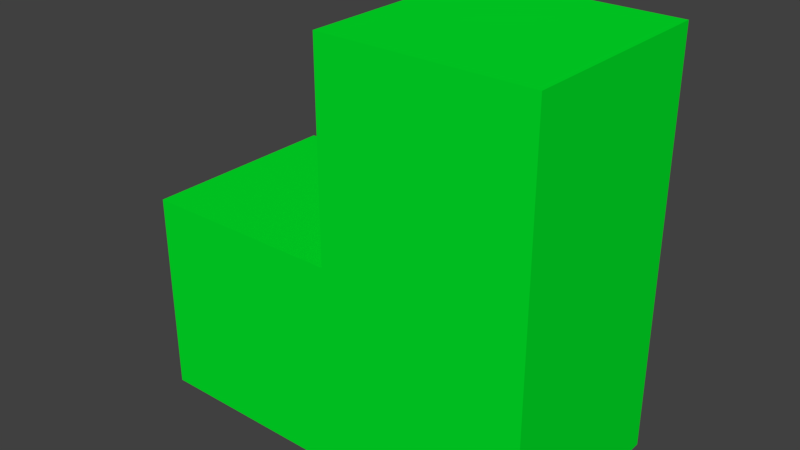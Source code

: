 # Source: corner_vert_3.blend  (saved by Blender 2.79.0; exported with 4.5.12 LTS)
import bpy
from mathutils import Matrix  # noqa: F401  (used for matrix-valued properties, if any)

bpy.ops.wm.read_factory_settings(use_empty=True)
scene = bpy.context.scene
scene.name = 'Scene'

# ---- collections
col_collection_1 = bpy.data.collections.new('Collection 1'); scene.collection.children.link(col_collection_1)

# ---- materials (node trees are filled in below, after node groups)
mat_material = bpy.data.materials.new('Material')
mat_material.alpha_threshold = 0.0
mat_material.use_transparent_shadow = False
mat_material.diffuse_color = (0.0, 0.8, 0.02262, 1.0)
mat_material.roughness = 0.5
mat_material.line_color = (0.0, 0.0, 0.0, 1.0)
mat_material_001 = bpy.data.materials.new('Material.001')
mat_material_001.alpha_threshold = 0.0
mat_material_001.use_transparent_shadow = False
mat_material_001.diffuse_color = (0.0, 0.8, 0.02262, 1.0)
mat_material_001.roughness = 0.5
mat_material_001.line_color = (0.0, 0.0, 0.0, 1.0)
mat_material_002 = bpy.data.materials.new('Material.002')
mat_material_002.alpha_threshold = 0.0
mat_material_002.use_transparent_shadow = False
mat_material_002.diffuse_color = (0.0, 0.8, 0.02262, 1.0)
mat_material_002.roughness = 0.5
mat_material_002.line_color = (0.0, 0.0, 0.0, 1.0)

# ---- material node trees

# ---- world
world_world = bpy.data.worlds.new('World'); scene.world = world_world
world_world.color = (0.05088, 0.05088, 0.05088)
world_world.use_sun_shadow = False
world_world.sun_shadow_jitter_overblur = 0.0
world_world.cycles.sampling_method = 'MANUAL'

# ---- meshes
me_cube = bpy.data.meshes.new('Cube')
me_cube.from_pydata([(1.0, 1.0, -1.0), (1.0, -1.0, -1.0), (-1.0, -1.0, -1.0), (-1.0, 1.0, -1.0), (1.0, 1.0, 1.0), (1.0, -1.0, 1.0), (-1.0, -1.0, 1.0), (-1.0, 1.0, 1.0)], [], [(0, 1, 2, 3), (4, 7, 6, 5), (0, 4, 5, 1), (1, 5, 6, 2), (2, 6, 7, 3), (4, 0, 3, 7)])
me_cube.materials.append(mat_material)
me_cube.use_remesh_preserve_volume = False
me_cube.use_remesh_preserve_attributes = False
me_cube.use_mirror_vertex_groups = False
me_cube.update()
me_cube_001 = bpy.data.meshes.new('Cube.001')
me_cube_001.from_pydata([(1.0, 1.0, -1.0), (1.0, -1.0, -1.0), (-1.0, -1.0, -1.0), (-1.0, 1.0, -1.0), (1.0, 1.0, 1.0), (1.0, -1.0, 1.0), (-1.0, -1.0, 1.0), (-1.0, 1.0, 1.0)], [], [(0, 1, 2, 3), (4, 7, 6, 5), (0, 4, 5, 1), (1, 5, 6, 2), (2, 6, 7, 3), (4, 0, 3, 7)])
me_cube_001.materials.append(mat_material_001)
me_cube_001.use_remesh_preserve_volume = False
me_cube_001.use_remesh_preserve_attributes = False
me_cube_001.use_mirror_vertex_groups = False
me_cube_001.update()
me_cube_002 = bpy.data.meshes.new('Cube.002')
me_cube_002.from_pydata([(1.0, 1.0, -1.0), (1.0, -1.0, -1.0), (-1.0, -1.0, -1.0), (-1.0, 1.0, -1.0), (1.0, 1.0, 1.0), (1.0, -1.0, 1.0), (-1.0, -1.0, 1.0), (-1.0, 1.0, 1.0)], [], [(0, 1, 2, 3), (4, 7, 6, 5), (0, 4, 5, 1), (1, 5, 6, 2), (2, 6, 7, 3), (4, 0, 3, 7)])
me_cube_002.materials.append(mat_material_002)
me_cube_002.use_remesh_preserve_volume = False
me_cube_002.use_remesh_preserve_attributes = False
me_cube_002.use_mirror_vertex_groups = False
me_cube_002.update()

# ---- objects
ob_block = bpy.data.objects.new('Block', me_cube)
ob_block_001 = bpy.data.objects.new('Block.001', me_cube_001)
ob_block_002 = bpy.data.objects.new('Block.002', me_cube_002)

# ---- transforms, parenting, visibility, modifiers, constraints
ob_block.location = (0.5, 0.0, 0.5)
ob_block.scale = (0.5, 0.5, 0.5)
ob_block.lock_rotations_4d = False
ob_block.empty_display_type = 'ARROWS'
ob_block.lineart.crease_threshold = 0.0
ob_block_001.location = (0.5, 0.0, 1.5)
ob_block_001.scale = (0.5, 0.5, 0.5)
ob_block_001.lock_rotations_4d = False
ob_block_001.empty_display_type = 'ARROWS'
ob_block_001.lineart.crease_threshold = 0.0
ob_block_002.location = (-0.5, 0.0, 0.5)
ob_block_002.scale = (0.5, 0.5, 0.5)
ob_block_002.lock_rotations_4d = False
ob_block_002.empty_display_type = 'ARROWS'
ob_block_002.lineart.crease_threshold = 0.0

# ---- collection membership
col_collection_1.objects.link(ob_block)
col_collection_1.objects.link(ob_block_001)
col_collection_1.objects.link(ob_block_002)

# ---- scene / render settings (as saved in the file)
scene.frame_start = 1; scene.frame_end = 250; scene.frame_set(1)
scene.render.engine = 'BLENDER_EEVEE_NEXT'
scene.render.resolution_percentage = 50
scene.render.dither_intensity = 0.0
scene.cycles.use_denoising = False
scene.cycles.samples = 128
scene.cycles.sampling_pattern = 'TABULATED_SOBOL'
scene.cycles.use_adaptive_sampling = False
scene.cycles.use_light_tree = False
scene.cycles.blur_glossy = 0.0
scene.cycles.sample_clamp_indirect = 0.0
scene.view_settings.view_transform = 'Standard'
bpy.context.view_layer.update()

# ---- added for rendering (the .blend has no active camera and no usable light): camera, sun
cam_auto = bpy.data.cameras.new('AutoCamera')
cam_auto.lens = 50.0
cam_auto.sensor_width = 36.0
cam_auto.clip_end = 1000.0
ob_auto_camera = bpy.data.objects.new('AutoCamera', cam_auto)
scene.collection.objects.link(ob_auto_camera)
ob_auto_camera.location = (2.77567, -3.33081, 3.22054)
ob_auto_camera.rotation_euler = (1.09748, -7.21219e-08, 0.694738)
scene.camera = ob_auto_camera
light_auto_sun = bpy.data.lights.new('AutoSun', 'SUN')
light_auto_sun.energy = 3.0
light_auto_sun.angle = 0.0523599
ob_auto_sun = bpy.data.objects.new('AutoSun', light_auto_sun)
scene.collection.objects.link(ob_auto_sun)
ob_auto_sun.rotation_euler = (0.872665, 0.174533, 0.523599)
bpy.context.view_layer.update()

